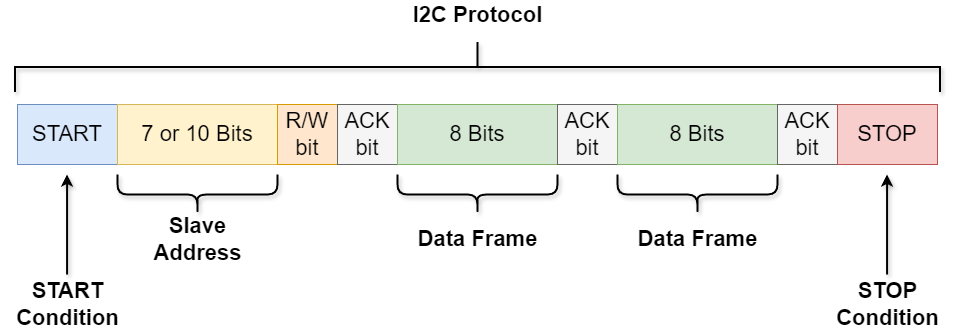

The diagram above was exported from draw.io. Its source (the exported page's mxGraphModel, read from the mxfile embedded in the PNG):
<mxGraphModel dx="1434" dy="772" grid="1" gridSize="10" guides="1" tooltips="1" connect="1" arrows="1" fold="1" page="1" pageScale="1" pageWidth="827" pageHeight="1169" math="0" shadow="0">
  <root>
    <mxCell id="0" />
    <mxCell id="1" parent="0" />
    <mxCell id="IbiP-c79k0q1J4BzXHU8-1" value="" style="rounded=0;whiteSpace=wrap;html=1;fillColor=#dae8fc;strokeColor=#6c8ebf;" parent="1" vertex="1">
      <mxGeometry x="90" y="370" width="100" height="60" as="geometry" />
    </mxCell>
    <mxCell id="IbiP-c79k0q1J4BzXHU8-2" value="&lt;font style=&quot;font-size: 22px;&quot;&gt;START&lt;/font&gt;" style="text;html=1;align=center;verticalAlign=middle;whiteSpace=wrap;rounded=0;" parent="1" vertex="1">
      <mxGeometry x="110" y="385" width="60" height="30" as="geometry" />
    </mxCell>
    <mxCell id="IbiP-c79k0q1J4BzXHU8-4" value="" style="rounded=0;whiteSpace=wrap;html=1;fillColor=#fff2cc;strokeColor=#d6b656;" parent="1" vertex="1">
      <mxGeometry x="190" y="370" width="160" height="60" as="geometry" />
    </mxCell>
    <mxCell id="IbiP-c79k0q1J4BzXHU8-5" value="&lt;font style=&quot;font-size: 22px;&quot;&gt;7 or 10 Bits&lt;/font&gt;" style="text;html=1;align=center;verticalAlign=middle;whiteSpace=wrap;rounded=0;" parent="1" vertex="1">
      <mxGeometry x="210" y="385" width="120" height="30" as="geometry" />
    </mxCell>
    <mxCell id="IbiP-c79k0q1J4BzXHU8-6" value="" style="rounded=0;whiteSpace=wrap;html=1;fillColor=#ffe6cc;strokeColor=#d79b00;" parent="1" vertex="1">
      <mxGeometry x="350" y="370" width="60" height="60" as="geometry" />
    </mxCell>
    <mxCell id="IbiP-c79k0q1J4BzXHU8-7" value="&lt;font style=&quot;font-size: 22px;&quot;&gt;R/W&lt;/font&gt;&lt;div&gt;&lt;span style=&quot;font-size: 22px;&quot;&gt;bit&lt;/span&gt;&lt;/div&gt;" style="text;html=1;align=center;verticalAlign=middle;whiteSpace=wrap;rounded=0;" parent="1" vertex="1">
      <mxGeometry x="350" y="385" width="60" height="30" as="geometry" />
    </mxCell>
    <mxCell id="IbiP-c79k0q1J4BzXHU8-8" value="" style="rounded=0;whiteSpace=wrap;html=1;fillColor=#f5f5f5;fontColor=#333333;strokeColor=#666666;" parent="1" vertex="1">
      <mxGeometry x="410" y="370" width="60" height="60" as="geometry" />
    </mxCell>
    <mxCell id="IbiP-c79k0q1J4BzXHU8-9" value="&lt;span style=&quot;font-size: 22px;&quot;&gt;ACK&lt;/span&gt;&lt;div&gt;&lt;span style=&quot;font-size: 22px;&quot;&gt;bit&lt;/span&gt;&lt;/div&gt;" style="text;html=1;align=center;verticalAlign=middle;whiteSpace=wrap;rounded=0;" parent="1" vertex="1">
      <mxGeometry x="410" y="385" width="60" height="30" as="geometry" />
    </mxCell>
    <mxCell id="IbiP-c79k0q1J4BzXHU8-10" value="" style="rounded=0;whiteSpace=wrap;html=1;fillColor=#d5e8d4;strokeColor=#82b366;" parent="1" vertex="1">
      <mxGeometry x="470" y="370" width="160" height="60" as="geometry" />
    </mxCell>
    <mxCell id="IbiP-c79k0q1J4BzXHU8-11" value="&lt;span style=&quot;font-size: 22px;&quot;&gt;8 B&lt;/span&gt;&lt;span style=&quot;background-color: initial; font-size: 22px;&quot;&gt;its&lt;/span&gt;" style="text;html=1;align=center;verticalAlign=middle;whiteSpace=wrap;rounded=0;" parent="1" vertex="1">
      <mxGeometry x="490" y="385" width="120" height="30" as="geometry" />
    </mxCell>
    <mxCell id="IbiP-c79k0q1J4BzXHU8-12" value="" style="rounded=0;whiteSpace=wrap;html=1;fillColor=#f5f5f5;fontColor=#333333;strokeColor=#666666;" parent="1" vertex="1">
      <mxGeometry x="630" y="370" width="60" height="60" as="geometry" />
    </mxCell>
    <mxCell id="IbiP-c79k0q1J4BzXHU8-13" value="&lt;span style=&quot;font-size: 22px;&quot;&gt;ACK&lt;/span&gt;&lt;div&gt;&lt;span style=&quot;font-size: 22px;&quot;&gt;bit&lt;/span&gt;&lt;/div&gt;" style="text;html=1;align=center;verticalAlign=middle;whiteSpace=wrap;rounded=0;" parent="1" vertex="1">
      <mxGeometry x="630" y="385" width="60" height="30" as="geometry" />
    </mxCell>
    <mxCell id="IbiP-c79k0q1J4BzXHU8-14" value="" style="rounded=0;whiteSpace=wrap;html=1;fillColor=#d5e8d4;strokeColor=#82b366;" parent="1" vertex="1">
      <mxGeometry x="690" y="370" width="160" height="60" as="geometry" />
    </mxCell>
    <mxCell id="IbiP-c79k0q1J4BzXHU8-15" value="&lt;span style=&quot;font-size: 22px;&quot;&gt;8 B&lt;/span&gt;&lt;span style=&quot;background-color: initial; font-size: 22px;&quot;&gt;its&lt;/span&gt;" style="text;html=1;align=center;verticalAlign=middle;whiteSpace=wrap;rounded=0;" parent="1" vertex="1">
      <mxGeometry x="710" y="385" width="120" height="30" as="geometry" />
    </mxCell>
    <mxCell id="IbiP-c79k0q1J4BzXHU8-16" value="" style="rounded=0;whiteSpace=wrap;html=1;fillColor=#f5f5f5;fontColor=#333333;strokeColor=#666666;" parent="1" vertex="1">
      <mxGeometry x="850" y="370" width="60" height="60" as="geometry" />
    </mxCell>
    <mxCell id="IbiP-c79k0q1J4BzXHU8-17" value="&lt;span style=&quot;font-size: 22px;&quot;&gt;ACK&lt;/span&gt;&lt;div&gt;&lt;span style=&quot;font-size: 22px;&quot;&gt;bit&lt;/span&gt;&lt;/div&gt;" style="text;html=1;align=center;verticalAlign=middle;whiteSpace=wrap;rounded=0;" parent="1" vertex="1">
      <mxGeometry x="850" y="385" width="60" height="30" as="geometry" />
    </mxCell>
    <mxCell id="IbiP-c79k0q1J4BzXHU8-18" value="" style="rounded=0;whiteSpace=wrap;html=1;fillColor=#f8cecc;strokeColor=#b85450;" parent="1" vertex="1">
      <mxGeometry x="910" y="370" width="100" height="60" as="geometry" />
    </mxCell>
    <mxCell id="IbiP-c79k0q1J4BzXHU8-19" value="&lt;font style=&quot;font-size: 22px;&quot;&gt;STOP&lt;/font&gt;" style="text;html=1;align=center;verticalAlign=middle;whiteSpace=wrap;rounded=0;" parent="1" vertex="1">
      <mxGeometry x="930" y="385" width="60" height="30" as="geometry" />
    </mxCell>
    <mxCell id="IbiP-c79k0q1J4BzXHU8-20" value="" style="strokeWidth=2;html=1;shape=mxgraph.flowchart.annotation_2;align=left;labelPosition=right;pointerEvents=1;rotation=90;shadow=1;" parent="1" vertex="1">
      <mxGeometry x="525" y="-130" width="50" height="925" as="geometry" />
    </mxCell>
    <mxCell id="IbiP-c79k0q1J4BzXHU8-21" value="&lt;span style=&quot;font-size: 22px;&quot;&gt;&lt;b&gt;I2C Protocol&lt;/b&gt;&lt;/span&gt;" style="text;html=1;align=center;verticalAlign=middle;whiteSpace=wrap;rounded=0;" parent="1" vertex="1">
      <mxGeometry x="482.5" y="266" width="135" height="30" as="geometry" />
    </mxCell>
    <mxCell id="IbiP-c79k0q1J4BzXHU8-25" value="" style="shape=curlyBracket;whiteSpace=wrap;html=1;rounded=1;labelPosition=left;verticalLabelPosition=middle;align=right;verticalAlign=middle;rotation=-90;shadow=1;strokeWidth=2;" parent="1" vertex="1">
      <mxGeometry x="250" y="380" width="40" height="160" as="geometry" />
    </mxCell>
    <mxCell id="IbiP-c79k0q1J4BzXHU8-26" value="" style="shape=curlyBracket;whiteSpace=wrap;html=1;rounded=1;labelPosition=left;verticalLabelPosition=middle;align=right;verticalAlign=middle;rotation=-90;shadow=1;strokeWidth=2;" parent="1" vertex="1">
      <mxGeometry x="530" y="380" width="40" height="160" as="geometry" />
    </mxCell>
    <mxCell id="IbiP-c79k0q1J4BzXHU8-27" value="" style="shape=curlyBracket;whiteSpace=wrap;html=1;rounded=1;labelPosition=left;verticalLabelPosition=middle;align=right;verticalAlign=middle;rotation=-90;shadow=1;strokeWidth=2;size=0.5;" parent="1" vertex="1">
      <mxGeometry x="750" y="380" width="40" height="160" as="geometry" />
    </mxCell>
    <mxCell id="IbiP-c79k0q1J4BzXHU8-28" value="&lt;span style=&quot;font-size: 22px;&quot;&gt;&lt;b&gt;Slave Address&lt;/b&gt;&lt;/span&gt;" style="text;html=1;align=center;verticalAlign=middle;whiteSpace=wrap;rounded=0;" parent="1" vertex="1">
      <mxGeometry x="202.5" y="490" width="135" height="30" as="geometry" />
    </mxCell>
    <mxCell id="IbiP-c79k0q1J4BzXHU8-29" value="&lt;span style=&quot;font-size: 22px;&quot;&gt;&lt;b&gt;Data Frame&lt;/b&gt;&lt;/span&gt;" style="text;html=1;align=center;verticalAlign=middle;whiteSpace=wrap;rounded=0;" parent="1" vertex="1">
      <mxGeometry x="482.5" y="490" width="135" height="30" as="geometry" />
    </mxCell>
    <mxCell id="IbiP-c79k0q1J4BzXHU8-30" value="&lt;span style=&quot;font-size: 22px;&quot;&gt;&lt;b&gt;Data Frame&lt;/b&gt;&lt;/span&gt;" style="text;html=1;align=center;verticalAlign=middle;whiteSpace=wrap;rounded=0;" parent="1" vertex="1">
      <mxGeometry x="702.5" y="490" width="135" height="30" as="geometry" />
    </mxCell>
    <mxCell id="IbiP-c79k0q1J4BzXHU8-31" value="" style="endArrow=classic;html=1;rounded=0;strokeWidth=2;shadow=1;" parent="1" edge="1">
      <mxGeometry width="50" height="50" relative="1" as="geometry">
        <mxPoint x="139.58" y="540" as="sourcePoint" />
        <mxPoint x="139.58" y="440" as="targetPoint" />
      </mxGeometry>
    </mxCell>
    <mxCell id="IbiP-c79k0q1J4BzXHU8-32" value="" style="endArrow=classic;html=1;rounded=0;strokeWidth=2;shadow=1;" parent="1" edge="1">
      <mxGeometry width="50" height="50" relative="1" as="geometry">
        <mxPoint x="959.58" y="540" as="sourcePoint" />
        <mxPoint x="959.58" y="440" as="targetPoint" />
      </mxGeometry>
    </mxCell>
    <mxCell id="IbiP-c79k0q1J4BzXHU8-33" value="&lt;span style=&quot;font-size: 22px;&quot;&gt;&lt;b&gt;START&lt;/b&gt;&lt;/span&gt;&lt;div&gt;&lt;span style=&quot;font-size: 22px;&quot;&gt;&lt;b&gt;Condition&lt;/b&gt;&lt;/span&gt;&lt;/div&gt;" style="text;html=1;align=center;verticalAlign=middle;whiteSpace=wrap;rounded=0;" parent="1" vertex="1">
      <mxGeometry x="72.5" y="555" width="135" height="30" as="geometry" />
    </mxCell>
    <mxCell id="IbiP-c79k0q1J4BzXHU8-34" value="&lt;span style=&quot;font-size: 22px;&quot;&gt;&lt;b&gt;STOP&lt;/b&gt;&lt;/span&gt;&lt;div&gt;&lt;span style=&quot;font-size: 22px;&quot;&gt;&lt;b&gt;Condition&lt;/b&gt;&lt;/span&gt;&lt;/div&gt;" style="text;html=1;align=center;verticalAlign=middle;whiteSpace=wrap;rounded=0;" parent="1" vertex="1">
      <mxGeometry x="892.5" y="555" width="135" height="30" as="geometry" />
    </mxCell>
  </root>
</mxGraphModel>